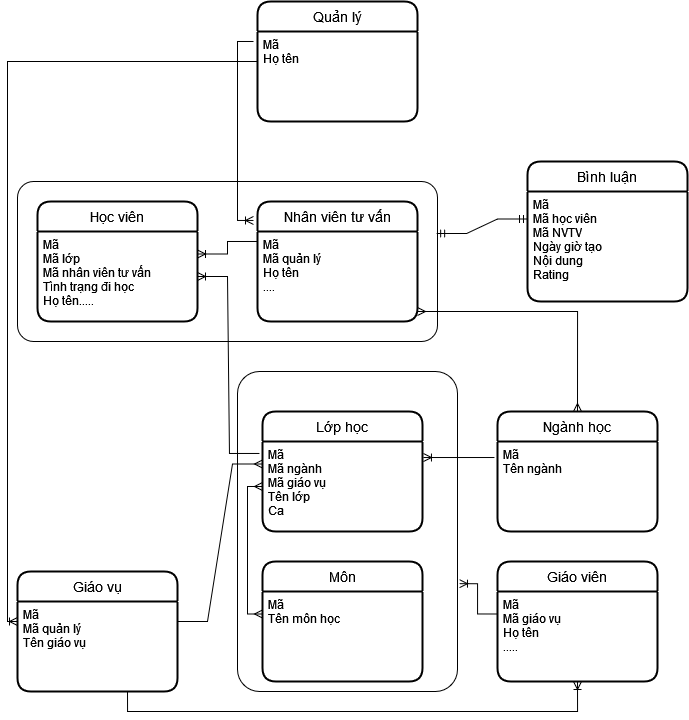

The diagram above was exported from draw.io. Its source (the exported page's mxGraphModel, read from the mxfile embedded in the PNG):
<mxGraphModel dx="1021" dy="518" grid="1" gridSize="10" guides="1" tooltips="1" connect="1" arrows="1" fold="1" page="1" pageScale="1" pageWidth="850" pageHeight="1100" math="0" shadow="0">
  <root>
    <mxCell id="0" />
    <mxCell id="1" parent="0" />
    <mxCell id="BZhJ2Yvt9TaFcPfwN8pj-55" value="" style="rounded=1;arcSize=10;whiteSpace=wrap;html=1;align=center;" vertex="1" parent="1">
      <mxGeometry x="100" y="220" width="420" height="160" as="geometry" />
    </mxCell>
    <mxCell id="BZhJ2Yvt9TaFcPfwN8pj-30" value="" style="rounded=1;arcSize=10;whiteSpace=wrap;html=1;align=center;" vertex="1" parent="1">
      <mxGeometry x="320" y="410" width="220" height="320" as="geometry" />
    </mxCell>
    <mxCell id="BZhJ2Yvt9TaFcPfwN8pj-5" value="Học viên" style="swimlane;childLayout=stackLayout;horizontal=1;startSize=30;horizontalStack=0;rounded=1;fontSize=14;fontStyle=0;strokeWidth=2;resizeParent=0;resizeLast=1;shadow=0;dashed=0;align=center;" vertex="1" parent="1">
      <mxGeometry x="120" y="240" width="160" height="120" as="geometry" />
    </mxCell>
    <mxCell id="BZhJ2Yvt9TaFcPfwN8pj-6" value="Mã&#10;Mã lớp&#10;Mã nhân viên tư vấn&#10;Tình trạng đi học&#10;Họ tên.....&#10;&#10;" style="align=left;strokeColor=none;fillColor=none;spacingLeft=4;fontSize=12;verticalAlign=top;resizable=0;rotatable=0;part=1;" vertex="1" parent="BZhJ2Yvt9TaFcPfwN8pj-5">
      <mxGeometry y="30" width="160" height="90" as="geometry" />
    </mxCell>
    <mxCell id="BZhJ2Yvt9TaFcPfwN8pj-7" value="Nhân viên tư vấn" style="swimlane;childLayout=stackLayout;horizontal=1;startSize=30;horizontalStack=0;rounded=1;fontSize=14;fontStyle=0;strokeWidth=2;resizeParent=0;resizeLast=1;shadow=0;dashed=0;align=center;" vertex="1" parent="1">
      <mxGeometry x="340" y="240" width="160" height="120" as="geometry" />
    </mxCell>
    <mxCell id="BZhJ2Yvt9TaFcPfwN8pj-8" value="Mã&#10;Mã quản lý&#10;Họ tên&#10;....&#10;" style="align=left;strokeColor=none;fillColor=none;spacingLeft=4;fontSize=12;verticalAlign=top;resizable=0;rotatable=0;part=1;" vertex="1" parent="BZhJ2Yvt9TaFcPfwN8pj-7">
      <mxGeometry y="30" width="160" height="90" as="geometry" />
    </mxCell>
    <mxCell id="BZhJ2Yvt9TaFcPfwN8pj-9" value="Lớp học" style="swimlane;childLayout=stackLayout;horizontal=1;startSize=30;horizontalStack=0;rounded=1;fontSize=14;fontStyle=0;strokeWidth=2;resizeParent=0;resizeLast=1;shadow=0;dashed=0;align=center;" vertex="1" parent="1">
      <mxGeometry x="345" y="450" width="160" height="120" as="geometry" />
    </mxCell>
    <mxCell id="BZhJ2Yvt9TaFcPfwN8pj-10" value="Mã&#10;Mã ngành&#10;Mã giáo vụ&#10;Tên lớp&#10;Ca" style="align=left;strokeColor=none;fillColor=none;spacingLeft=4;fontSize=12;verticalAlign=top;resizable=0;rotatable=0;part=1;" vertex="1" parent="BZhJ2Yvt9TaFcPfwN8pj-9">
      <mxGeometry y="30" width="160" height="90" as="geometry" />
    </mxCell>
    <mxCell id="BZhJ2Yvt9TaFcPfwN8pj-11" value="Ngành học" style="swimlane;childLayout=stackLayout;horizontal=1;startSize=30;horizontalStack=0;rounded=1;fontSize=14;fontStyle=0;strokeWidth=2;resizeParent=0;resizeLast=1;shadow=0;dashed=0;align=center;" vertex="1" parent="1">
      <mxGeometry x="580" y="450" width="160" height="120" as="geometry" />
    </mxCell>
    <mxCell id="BZhJ2Yvt9TaFcPfwN8pj-12" value="Mã&#10;Tên ngành&#10;" style="align=left;strokeColor=none;fillColor=none;spacingLeft=4;fontSize=12;verticalAlign=top;resizable=0;rotatable=0;part=1;" vertex="1" parent="BZhJ2Yvt9TaFcPfwN8pj-11">
      <mxGeometry y="30" width="160" height="90" as="geometry" />
    </mxCell>
    <mxCell id="BZhJ2Yvt9TaFcPfwN8pj-13" value="Môn" style="swimlane;childLayout=stackLayout;horizontal=1;startSize=30;horizontalStack=0;rounded=1;fontSize=14;fontStyle=0;strokeWidth=2;resizeParent=0;resizeLast=1;shadow=0;dashed=0;align=center;" vertex="1" parent="1">
      <mxGeometry x="345" y="600" width="160" height="120" as="geometry" />
    </mxCell>
    <mxCell id="BZhJ2Yvt9TaFcPfwN8pj-14" value="Mã&#10;Tên môn học&#10;" style="align=left;strokeColor=none;fillColor=none;spacingLeft=4;fontSize=12;verticalAlign=top;resizable=0;rotatable=0;part=1;" vertex="1" parent="BZhJ2Yvt9TaFcPfwN8pj-13">
      <mxGeometry y="30" width="160" height="90" as="geometry" />
    </mxCell>
    <mxCell id="BZhJ2Yvt9TaFcPfwN8pj-15" value="Giáo viên" style="swimlane;childLayout=stackLayout;horizontal=1;startSize=30;horizontalStack=0;rounded=1;fontSize=14;fontStyle=0;strokeWidth=2;resizeParent=0;resizeLast=1;shadow=0;dashed=0;align=center;" vertex="1" parent="1">
      <mxGeometry x="580" y="600" width="160" height="120" as="geometry" />
    </mxCell>
    <mxCell id="BZhJ2Yvt9TaFcPfwN8pj-16" value="Mã&#10;Mã giáo vụ&#10;Họ tên&#10;.....&#10;&#10;" style="align=left;strokeColor=none;fillColor=none;spacingLeft=4;fontSize=12;verticalAlign=top;resizable=0;rotatable=0;part=1;" vertex="1" parent="BZhJ2Yvt9TaFcPfwN8pj-15">
      <mxGeometry y="30" width="160" height="90" as="geometry" />
    </mxCell>
    <mxCell id="BZhJ2Yvt9TaFcPfwN8pj-17" value="" style="edgeStyle=entityRelationEdgeStyle;fontSize=12;html=1;endArrow=ERoneToMany;rounded=0;exitX=0;exitY=0.111;exitDx=0;exitDy=0;entryX=1;entryY=0.25;entryDx=0;entryDy=0;exitPerimeter=0;" edge="1" parent="1" source="BZhJ2Yvt9TaFcPfwN8pj-8" target="BZhJ2Yvt9TaFcPfwN8pj-6">
      <mxGeometry width="100" height="100" relative="1" as="geometry">
        <mxPoint x="220" y="170" as="sourcePoint" />
        <mxPoint x="320" y="70" as="targetPoint" />
      </mxGeometry>
    </mxCell>
    <mxCell id="BZhJ2Yvt9TaFcPfwN8pj-18" value="" style="fontSize=12;html=1;endArrow=ERoneToMany;rounded=0;entryX=1.009;entryY=0.663;entryDx=0;entryDy=0;exitX=0;exitY=0.25;exitDx=0;exitDy=0;entryPerimeter=0;edgeStyle=orthogonalEdgeStyle;" edge="1" parent="1" source="BZhJ2Yvt9TaFcPfwN8pj-16" target="BZhJ2Yvt9TaFcPfwN8pj-30">
      <mxGeometry width="100" height="100" relative="1" as="geometry">
        <mxPoint x="370" y="550" as="sourcePoint" />
        <mxPoint x="470" y="450" as="targetPoint" />
      </mxGeometry>
    </mxCell>
    <mxCell id="BZhJ2Yvt9TaFcPfwN8pj-19" value="" style="edgeStyle=entityRelationEdgeStyle;fontSize=12;html=1;endArrow=ERoneToMany;rounded=0;entryX=1.006;entryY=0.178;entryDx=0;entryDy=0;entryPerimeter=0;exitX=-0.019;exitY=0.178;exitDx=0;exitDy=0;exitPerimeter=0;" edge="1" parent="1" source="BZhJ2Yvt9TaFcPfwN8pj-12" target="BZhJ2Yvt9TaFcPfwN8pj-10">
      <mxGeometry width="100" height="100" relative="1" as="geometry">
        <mxPoint x="370" y="550" as="sourcePoint" />
        <mxPoint x="470" y="450" as="targetPoint" />
      </mxGeometry>
    </mxCell>
    <mxCell id="BZhJ2Yvt9TaFcPfwN8pj-25" value="Quản lý" style="swimlane;childLayout=stackLayout;horizontal=1;startSize=30;horizontalStack=0;rounded=1;fontSize=14;fontStyle=0;strokeWidth=2;resizeParent=0;resizeLast=1;shadow=0;dashed=0;align=center;" vertex="1" parent="1">
      <mxGeometry x="340" y="40" width="160" height="120" as="geometry" />
    </mxCell>
    <mxCell id="BZhJ2Yvt9TaFcPfwN8pj-26" value="Mã&#10;Họ tên&#10;" style="align=left;strokeColor=none;fillColor=none;spacingLeft=4;fontSize=12;verticalAlign=top;resizable=0;rotatable=0;part=1;" vertex="1" parent="BZhJ2Yvt9TaFcPfwN8pj-25">
      <mxGeometry y="30" width="160" height="90" as="geometry" />
    </mxCell>
    <mxCell id="BZhJ2Yvt9TaFcPfwN8pj-28" value="" style="edgeStyle=elbowEdgeStyle;fontSize=12;html=1;endArrow=ERoneToMany;rounded=0;entryX=-0.025;entryY=0.158;entryDx=0;entryDy=0;entryPerimeter=0;exitX=-0.025;exitY=0.111;exitDx=0;exitDy=0;exitPerimeter=0;" edge="1" parent="1" source="BZhJ2Yvt9TaFcPfwN8pj-26" target="BZhJ2Yvt9TaFcPfwN8pj-7">
      <mxGeometry width="100" height="100" relative="1" as="geometry">
        <mxPoint x="410" y="280" as="sourcePoint" />
        <mxPoint x="510" y="180" as="targetPoint" />
        <Array as="points">
          <mxPoint x="320" y="170" />
        </Array>
      </mxGeometry>
    </mxCell>
    <mxCell id="BZhJ2Yvt9TaFcPfwN8pj-33" value="" style="edgeStyle=orthogonalEdgeStyle;fontSize=12;html=1;endArrow=ERoneToMany;rounded=0;entryX=0.5;entryY=1;entryDx=0;entryDy=0;exitX=0.5;exitY=1;exitDx=0;exitDy=0;" edge="1" parent="1" target="BZhJ2Yvt9TaFcPfwN8pj-16">
      <mxGeometry width="100" height="100" relative="1" as="geometry">
        <mxPoint x="210" y="730" as="sourcePoint" />
        <mxPoint x="510" y="510" as="targetPoint" />
        <Array as="points">
          <mxPoint x="210" y="750" />
          <mxPoint x="660" y="750" />
        </Array>
      </mxGeometry>
    </mxCell>
    <mxCell id="BZhJ2Yvt9TaFcPfwN8pj-43" value="Giáo vụ" style="swimlane;childLayout=stackLayout;horizontal=1;startSize=30;horizontalStack=0;rounded=1;fontSize=14;fontStyle=0;strokeWidth=2;resizeParent=0;resizeLast=1;shadow=0;dashed=0;align=center;" vertex="1" parent="1">
      <mxGeometry x="100" y="610" width="160" height="120" as="geometry" />
    </mxCell>
    <mxCell id="BZhJ2Yvt9TaFcPfwN8pj-44" value="Mã&#10;Mã quản lý&#10;Tên giáo vụ&#10;" style="align=left;strokeColor=none;fillColor=none;spacingLeft=4;fontSize=12;verticalAlign=top;resizable=0;rotatable=0;part=1;" vertex="1" parent="BZhJ2Yvt9TaFcPfwN8pj-43">
      <mxGeometry y="30" width="160" height="90" as="geometry" />
    </mxCell>
    <mxCell id="BZhJ2Yvt9TaFcPfwN8pj-34" value="" style="edgeStyle=entityRelationEdgeStyle;fontSize=12;html=1;endArrow=ERoneToMany;rounded=0;entryX=1;entryY=0.5;entryDx=0;entryDy=0;exitX=-0.019;exitY=0.133;exitDx=0;exitDy=0;exitPerimeter=0;" edge="1" parent="1" source="BZhJ2Yvt9TaFcPfwN8pj-10" target="BZhJ2Yvt9TaFcPfwN8pj-6">
      <mxGeometry width="100" height="100" relative="1" as="geometry">
        <mxPoint x="410" y="520" as="sourcePoint" />
        <mxPoint x="510" y="420" as="targetPoint" />
      </mxGeometry>
    </mxCell>
    <mxCell id="BZhJ2Yvt9TaFcPfwN8pj-46" value="" style="edgeStyle=elbowEdgeStyle;fontSize=12;html=1;endArrow=ERmany;startArrow=ERmany;rounded=0;entryX=0;entryY=0.5;entryDx=0;entryDy=0;exitX=0;exitY=0.25;exitDx=0;exitDy=0;" edge="1" parent="1" source="BZhJ2Yvt9TaFcPfwN8pj-14" target="BZhJ2Yvt9TaFcPfwN8pj-10">
      <mxGeometry width="100" height="100" relative="1" as="geometry">
        <mxPoint x="410" y="550" as="sourcePoint" />
        <mxPoint x="510" y="450" as="targetPoint" />
        <Array as="points">
          <mxPoint x="330" y="589" />
        </Array>
      </mxGeometry>
    </mxCell>
    <mxCell id="BZhJ2Yvt9TaFcPfwN8pj-49" value="" style="edgeStyle=orthogonalEdgeStyle;fontSize=12;html=1;endArrow=ERmany;startArrow=ERmany;rounded=0;entryX=0.5;entryY=0;entryDx=0;entryDy=0;" edge="1" parent="1" target="BZhJ2Yvt9TaFcPfwN8pj-11">
      <mxGeometry width="100" height="100" relative="1" as="geometry">
        <mxPoint x="500" y="350" as="sourcePoint" />
        <mxPoint x="510" y="390" as="targetPoint" />
        <Array as="points">
          <mxPoint x="501" y="350" />
          <mxPoint x="660" y="350" />
        </Array>
      </mxGeometry>
    </mxCell>
    <mxCell id="BZhJ2Yvt9TaFcPfwN8pj-51" value="" style="edgeStyle=elbowEdgeStyle;fontSize=12;html=1;endArrow=ERoneToMany;rounded=0;exitX=0;exitY=0.5;exitDx=0;exitDy=0;" edge="1" parent="1" source="BZhJ2Yvt9TaFcPfwN8pj-25">
      <mxGeometry width="100" height="100" relative="1" as="geometry">
        <mxPoint x="410" y="640" as="sourcePoint" />
        <mxPoint x="100" y="660" as="targetPoint" />
        <Array as="points">
          <mxPoint x="90" y="340" />
        </Array>
      </mxGeometry>
    </mxCell>
    <mxCell id="BZhJ2Yvt9TaFcPfwN8pj-56" value="Bình luận" style="swimlane;childLayout=stackLayout;horizontal=1;startSize=30;horizontalStack=0;rounded=1;fontSize=14;fontStyle=0;strokeWidth=2;resizeParent=0;resizeLast=1;shadow=0;dashed=0;align=center;" vertex="1" parent="1">
      <mxGeometry x="610" y="200" width="160" height="140" as="geometry" />
    </mxCell>
    <mxCell id="BZhJ2Yvt9TaFcPfwN8pj-57" value="Mã&#10;Mã học viên&#10;Mã NVTV&#10;Ngày giờ tạo&#10;Nội dung&#10;Rating&#10;&#10;" style="align=left;strokeColor=none;fillColor=none;spacingLeft=4;fontSize=12;verticalAlign=top;resizable=0;rotatable=0;part=1;" vertex="1" parent="BZhJ2Yvt9TaFcPfwN8pj-56">
      <mxGeometry y="30" width="160" height="110" as="geometry" />
    </mxCell>
    <mxCell id="BZhJ2Yvt9TaFcPfwN8pj-58" value="" style="edgeStyle=entityRelationEdgeStyle;fontSize=12;html=1;endArrow=ERmandOne;startArrow=ERmandOne;rounded=0;elbow=vertical;entryX=0;entryY=0.25;entryDx=0;entryDy=0;exitX=0.998;exitY=0.325;exitDx=0;exitDy=0;exitPerimeter=0;" edge="1" parent="1" source="BZhJ2Yvt9TaFcPfwN8pj-55" target="BZhJ2Yvt9TaFcPfwN8pj-57">
      <mxGeometry width="100" height="100" relative="1" as="geometry">
        <mxPoint x="420" y="370" as="sourcePoint" />
        <mxPoint x="520" y="270" as="targetPoint" />
      </mxGeometry>
    </mxCell>
    <mxCell id="BZhJ2Yvt9TaFcPfwN8pj-60" value="" style="edgeStyle=entityRelationEdgeStyle;fontSize=12;html=1;endArrow=ERmany;rounded=0;elbow=vertical;entryX=0;entryY=0.25;entryDx=0;entryDy=0;" edge="1" parent="1" target="BZhJ2Yvt9TaFcPfwN8pj-10">
      <mxGeometry width="100" height="100" relative="1" as="geometry">
        <mxPoint x="260" y="660" as="sourcePoint" />
        <mxPoint x="360" y="560" as="targetPoint" />
      </mxGeometry>
    </mxCell>
  </root>
</mxGraphModel>